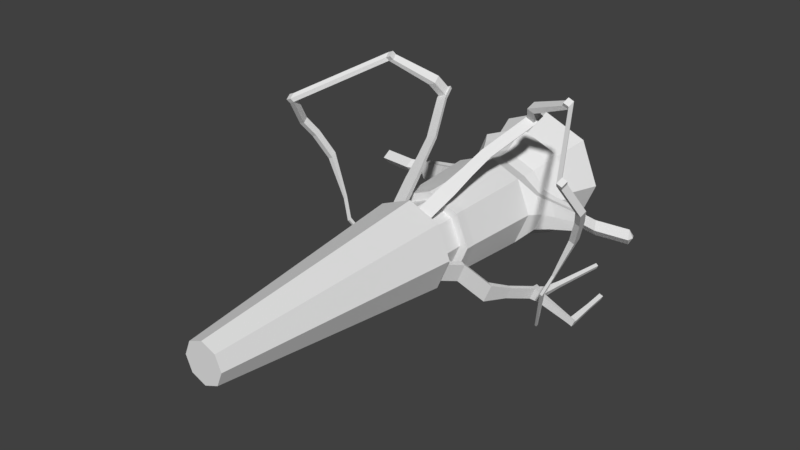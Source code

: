 # Source: StartPlatform_1.blend  (saved by Blender 2.77.0; exported with 4.5.12 LTS)
import bpy
from mathutils import Matrix  # noqa: F401  (used for matrix-valued properties, if any)

bpy.ops.wm.read_factory_settings(use_empty=True)
scene = bpy.context.scene
scene.name = 'Scene'

# ---- collections
col_collection_1 = bpy.data.collections.new('Collection 1'); scene.collection.children.link(col_collection_1)

# ---- materials (node trees are filled in below, after node groups)
mat_startplatform_1mat = bpy.data.materials.new('startPlatform_1MAt')
mat_startplatform_1mat.alpha_threshold = 0.0
mat_startplatform_1mat.use_transparent_shadow = False
mat_startplatform_1mat.roughness = 0.5

# ---- material node trees

# ---- world
world_world = bpy.data.worlds.new('World'); scene.world = world_world
world_world.color = (0.05088, 0.05088, 0.05088)
world_world.use_sun_shadow = False
world_world.sun_shadow_jitter_overblur = 0.0
world_world.cycles.sampling_method = 'MANUAL'

# ---- meshes
me_cylinder = bpy.data.meshes.new('Cylinder')
me_cylinder.from_pydata([(2.343e-07, 2.091, -0.873), (2.358e-07, 2.644, -1.078), (0.5623, 2.091, -0.6401), (0.7071, 2.644, -0.7848), (0.7953, 2.091, -0.07773), (1.0, 2.644, -0.07773), (0.5623, 2.091, 0.4846), (0.7071, 2.644, 0.6294), (1.648e-07, 2.091, 0.7175), (1.484e-07, 2.644, 0.9223), (-0.5623, 2.091, 0.4846), (-0.7071, 2.644, 0.6294), (-0.7953, 2.091, -0.07773), (-1.0, 2.644, -0.07773), (-0.5623, 2.091, -0.6401), (-0.7071, 2.644, -0.7848), (2.44e-07, 1.97, -1.008), (0.658, 1.97, -0.7357), (0.9305, 1.97, -0.07773), (0.658, 1.97, 0.5802), (1.626e-07, 1.97, 0.8528), (-0.658, 1.97, 0.5802), (-0.9305, 1.97, -0.07773), (-0.658, 1.97, -0.7357), (2.424e-07, 1.837, -0.9065), (0.586, 1.837, -0.6638), (0.8288, 1.837, -0.07773), (0.586, 1.837, 0.5083), (1.699e-07, 1.837, 0.751), (-0.586, 1.837, 0.5083), (-0.8288, 1.837, -0.07773), (-0.586, 1.837, -0.6638), (2.405e-07, 1.597, -0.7636), (0.485, 1.597, -0.5627), (0.6858, 1.597, -0.07773), (0.485, 1.597, 0.4072), (1.805e-07, 1.597, 0.6081), (-0.485, 1.597, 0.4072), (-0.6858, 1.597, -0.07773), (-0.485, 1.597, -0.5627), (2.399e-07, 1.381, -0.7345), (0.4644, 1.381, -0.5421), (1.078, 1.514, -0.07773), (0.4644, 1.381, 0.3867), (1.825e-07, 1.381, 0.579), (-0.4644, 1.381, 0.3867), (0.9916, 1.514, -0.2864), (-0.4644, 1.381, -0.5421), (2.409e-07, 1.106, -0.8337), (0.5345, 1.106, -0.6123), (0.756, 1.106, -0.07773), (0.5345, 1.106, 0.4568), (1.748e-07, 1.106, 0.6782), (-0.5345, 1.106, 0.4568), (-0.756, 1.106, -0.07773), (-0.5345, 1.106, -0.6123), (2.872e-07, -0.1678, -0.7673), (0.4876, -0.1678, -0.5654), (0.6896, -0.1678, -0.07773), (0.4876, -0.1678, 0.4099), (2.269e-07, -0.1678, 0.6119), (-0.4876, -0.1678, 0.4099), (-0.6896, -0.1678, -0.07773), (-0.4876, -0.1678, -0.5654), (3.017e-07, -0.3312, -0.7673), (0.4876, -0.3312, -0.5654), (0.6896, -0.3312, -0.07773), (0.4876, -0.3312, 0.4099), (2.414e-07, -0.3312, 0.6119), (-0.4876, -0.3312, 0.4099), (-0.6896, -0.3312, -0.07773), (-0.4876, -0.3312, -0.5654), (2.919e-07, -0.3312, -0.6347), (0.3939, -0.3312, -0.4716), (0.557, -0.3312, -0.07773), (0.3939, -0.3312, 0.3161), (2.432e-07, -0.3312, 0.4793), (-0.3939, -0.3312, 0.3161), (-0.557, -0.3312, -0.07773), (-0.3939, -0.3312, -0.4716), (2.919e-07, -0.6769, -0.6347), (0.3939, -0.6769, -0.4716), (0.557, -0.6769, -0.07773), (0.3939, -0.6769, 0.3161), (2.432e-07, -0.6769, 0.4793), (-0.3939, -0.6769, 0.3161), (-0.557, -0.6769, -0.07773), (-0.3939, -0.6769, -0.4716), (2.951e-07, -0.771, -0.7927), (0.5055, -0.771, -0.5833), (0.7149, -0.771, -0.07773), (0.5055, -0.771, 0.4278), (2.326e-07, -0.771, 0.6372), (-0.5055, -0.771, 0.4278), (-0.7149, -0.771, -0.07773), (-0.5055, -0.771, -0.5833), (2.953e-07, -4.618, -0.3939), (0.2236, -4.618, -0.3013), (0.3162, -4.618, -0.07773), (0.2236, -4.618, 0.1459), (2.676e-07, -4.618, 0.2385), (-0.2236, -4.618, 0.1459), (-0.3162, -4.618, -0.07773), (-0.2236, -4.618, -0.3013), (0.752, 1.516, -0.3423), (0.8616, 1.516, -0.07773), (0.752, 1.516, 0.1868), (-0.752, 1.516, 0.1868), (-0.8616, 1.516, -0.07773), (-0.752, 1.516, -0.3423), (0.7408, 1.398, -0.3311), (1.497, 1.543, -0.07773), (0.7408, 1.398, 0.1756), (-0.7408, 1.398, 0.1756), (1.467, 1.543, -0.2022), (-0.7408, 1.398, -0.3311), (0.779, 1.248, -0.3693), (0.8998, 1.248, -0.07773), (0.779, 1.248, 0.2139), (-0.779, 1.248, 0.2139), (-0.8998, 1.248, -0.07773), (-0.779, 1.248, -0.3693), (0.9916, 1.514, 0.1309), (-0.9916, 1.514, 0.1309), (-1.078, 1.514, -0.07773), (-0.9916, 1.514, -0.2864), (0.9827, 1.421, -0.2775), (0.9827, 1.421, 0.1221), (-0.9827, 1.421, 0.1221), (-0.9827, 1.421, -0.2775), (1.013, 1.303, -0.3077), (1.108, 1.303, -0.07773), (1.013, 1.303, 0.1523), (-1.013, 1.303, 0.1523), (-1.108, 1.303, -0.07773), (-1.013, 1.303, -0.3077), (1.467, 1.543, 0.04672), (-1.467, 1.543, 0.04672), (-1.497, 1.543, -0.07773), (-1.467, 1.543, -0.2022), (1.464, 1.468, -0.1969), (2.323, 1.447, -0.07773), (1.464, 1.468, 0.04144), (-1.464, 1.468, 0.04144), (2.258, 1.447, -0.1969), (-1.464, 1.468, -0.1969), (1.474, 1.373, -0.2149), (1.507, 1.373, -0.07773), (1.474, 1.373, 0.05945), (-1.474, 1.373, 0.05945), (-1.507, 1.373, -0.07773), (-1.474, 1.373, -0.2149), (1.731, 1.398, -0.1969), (0.5513, -0.6958, -0.1679), (1.731, 1.398, 0.04144), (-1.731, 1.398, 0.04144), (0.4536, -0.6958, -0.4038), (-1.731, 1.398, -0.1969), (-1.764, 1.473, -0.07773), (1.764, 1.473, -0.07773), (-1.774, 1.303, -0.07773), (1.774, 1.303, -0.07773), (2.258, 1.447, 0.04144), (-2.258, 1.447, 0.04144), (-2.323, 1.447, -0.07773), (-2.258, 1.447, -0.1969), (-2.291, 1.522, -0.07773), (2.291, 1.522, -0.07773), (-2.301, 1.352, -0.07773), (2.301, 1.352, -0.07773), (-0.5513, -0.6958, -0.1679), (-0.4536, -0.6958, -0.4038), (0.5205, -0.7521, -0.4707), (0.6459, -0.7521, -0.1679), (-0.6459, -0.7521, -0.1679), (-0.5205, -0.7521, -0.4707), (0.5961, -0.4567, -0.4628), (0.6938, -0.4567, -0.2269), (-0.6938, -0.4567, -0.2269), (-0.5961, -0.4567, -0.4628), (0.6629, -0.513, -0.5297), (0.7883, -0.513, -0.2269), (-0.7883, -0.513, -0.2269), (-0.6629, -0.513, -0.5297), (0.878, -0.1911, -0.8143), (0.9757, -0.1911, -0.5785), (-0.9757, -0.1911, -0.5785), (-0.878, -0.1911, -0.8143), (0.9448, -0.2474, -0.8812), (1.07, -0.2474, -0.5785), (-1.07, -0.2474, -0.5785), (-0.9448, -0.2474, -0.8812), (1.079, 0.08564, -0.8508), (1.143, 0.08564, -0.6945), (-1.143, 0.08564, -0.6945), (-1.079, 0.08564, -0.8508), (1.123, 0.04829, -0.8952), (1.206, 0.04829, -0.6945), (-1.206, 0.04829, -0.6945), (-1.123, 0.04829, -0.8952), (1.278, 0.4207, -0.9335), (1.343, 0.4207, -0.7772), (-1.343, 0.4207, -0.7772), (-1.278, 0.4207, -0.9335), (1.322, 0.3833, -0.9778), (1.406, 0.3833, -0.7772), (-1.406, 0.3833, -0.7772), (-1.322, 0.3833, -0.9778), (1.258, 0.5549, -0.9666), (1.323, 0.5549, -0.8103), (-1.323, 0.5549, -0.8103), (-1.258, 0.5549, -0.9666), (1.302, 0.5176, -1.011), (1.386, 0.5176, -0.8103), (-1.386, 0.5176, -0.8103), (-1.302, 0.5176, -1.011), (1.455, 0.4099, -1.003), (1.512, 0.4099, -0.8642), (-1.512, 0.4099, -0.8642), (-1.455, 0.4099, -1.003), (1.441, 0.5024, -1.025), (1.498, 0.5024, -0.8871), (-1.498, 0.5024, -0.8871), (-1.441, 0.5024, -1.025), (1.925, 0.4468, -1.175), (1.964, 0.4468, -1.083), (-1.964, 0.4468, -1.083), (-1.925, 0.4468, -1.175), (1.916, 0.5087, -1.191), (1.955, 0.5087, -1.098), (-1.955, 0.5087, -1.098), (-1.916, 0.5087, -1.191), (2.011, 0.4508, -1.211), (2.049, 0.4508, -1.118), (-2.049, 0.4508, -1.118), (-2.011, 0.4508, -1.211), (2.002, 0.5127, -1.226), (2.04, 0.5127, -1.134), (-2.04, 0.5127, -1.134), (-2.002, 0.5127, -1.226), (1.913, 1.012, -1.174), (1.941, 1.012, -1.108), (-1.941, 1.012, -1.108), (-1.913, 1.012, -1.174), (1.975, 1.015, -1.2), (2.003, 1.015, -1.133), (-2.003, 1.015, -1.133), (-1.975, 1.015, -1.2), (1.9, 1.351, -1.169), (1.928, 1.351, -1.102), (-1.928, 1.351, -1.102), (-1.9, 1.351, -1.169), (1.962, 1.354, -1.194), (1.989, 1.354, -1.128), (-1.989, 1.354, -1.128), (-1.962, 1.354, -1.194), (1.349, 0.6391, -0.9914), (1.405, 0.6391, -0.8552), (-1.405, 0.6391, -0.8552), (-1.349, 0.6391, -0.9914), (1.443, 0.6288, -1.001), (1.482, 0.6288, -0.9073), (-1.482, 0.6288, -0.9073), (-1.443, 0.6288, -1.001), (1.403, 0.9559, -0.9896), (1.443, 0.9559, -0.8939), (-1.443, 0.9559, -0.8939), (-1.403, 0.9559, -0.9896), (1.469, 0.9486, -0.9965), (1.497, 0.9486, -0.9305), (-1.497, 0.9486, -0.9305), (-1.469, 0.9486, -0.9965), (1.511, 1.877, -1.021), (1.542, 1.877, -0.9467), (-1.542, 1.877, -0.9467), (-1.511, 1.877, -1.021), (1.562, 1.871, -1.027), (1.584, 1.871, -0.9753), (-1.584, 1.871, -0.9753), (-1.562, 1.871, -1.027), (0.2967, -0.704, 0.4018), (0.1293, -0.704, 0.4711), (0.3441, -0.7439, 0.4492), (0.1293, -0.7439, 0.5382), (-0.1293, -0.704, 0.4711), (-0.2967, -0.704, 0.4018), (-0.1293, -0.7439, 0.5382), (-0.3441, -0.7439, 0.4492), (0.3995, -0.2871, 0.6502), (0.2322, -0.2871, 0.7195), (0.447, -0.3271, 0.6976), (0.2322, -0.3271, 0.7866), (-0.2322, -0.2871, 0.7195), (-0.3995, -0.2871, 0.6502), (-0.2322, -0.3271, 0.7866), (-0.447, -0.3271, 0.6976), (0.4632, 0.02497, 0.851), (0.3292, 0.02497, 0.9066), (0.5012, -0.007056, 0.889), (0.3292, -0.007056, 0.9603), (-0.3292, 0.02497, 0.9066), (-0.4632, 0.02497, 0.851), (-0.3292, -0.007057, 0.9603), (-0.5012, -0.007057, 0.889), (0.5399, 0.3475, 1.046), (0.4131, 0.3475, 1.099), (0.5759, 0.3172, 1.082), (0.4131, 0.3172, 1.15), (-0.4131, 0.3475, 1.099), (-0.5399, 0.3475, 1.046), (-0.4131, 0.3172, 1.15), (-0.5759, 0.3172, 1.082), (0.8334, 0.9598, 1.411), (0.7066, 0.9598, 1.464), (0.8694, 0.9295, 1.447), (0.7066, 0.9295, 1.515), (-0.7066, 0.9598, 1.464), (-0.8334, 0.9598, 1.411), (-0.7066, 0.9295, 1.515), (-0.8694, 0.9295, 1.447), (0.876, 1.132, 1.514), (0.7492, 1.132, 1.567), (0.912, 1.102, 1.55), (0.7492, 1.102, 1.617), (-0.7492, 1.132, 1.567), (-0.876, 1.132, 1.514), (-0.7492, 1.102, 1.617), (-0.912, 1.102, 1.55), (0.8521, 0.9544, 1.472), (0.7362, 0.9544, 1.52), (-0.7362, 0.9544, 1.52), (-0.8521, 0.9544, 1.472), (0.8824, 1.077, 1.545), (0.7665, 1.077, 1.593), (-0.7665, 1.077, 1.593), (-0.8824, 1.077, 1.545), (0.9375, 0.8105, 1.678), (0.8216, 0.8105, 1.726), (-0.8216, 0.8105, 1.726), (-0.9375, 0.8105, 1.678), (0.9678, 0.9334, 1.751), (0.8519, 0.9334, 1.799), (-0.8519, 0.9334, 1.799), (-0.9678, 0.9334, 1.751), (1.579, 0.6474, 1.949), (1.492, 0.6474, 1.985), (-1.492, 0.6474, 1.985), (-1.579, 0.6474, 1.949), (1.602, 0.7396, 2.004), (1.515, 0.7396, 2.04), (-1.515, 0.7396, 2.04), (-1.602, 0.7396, 2.004), (1.604, 0.6061, 2.008), (1.517, 0.6061, 2.044), (-1.517, 0.6061, 2.044), (-1.604, 0.6061, 2.008), (1.626, 0.6983, 2.063), (1.54, 0.6983, 2.099), (-1.54, 0.6983, 2.099), (-1.626, 0.6983, 2.063), (-2.305, -0.6056, 1.566), (-2.282, -0.6978, 1.511), (2.305, -0.6056, 1.566), (2.282, -0.6978, 1.511), (-2.329, -0.6469, 1.625), (-2.307, -0.7391, 1.57), (2.329, -0.6469, 1.625), (2.307, -0.7391, 1.57), (-2.386, -0.6056, 1.533), (-2.363, -0.6978, 1.478), (2.386, -0.6056, 1.533), (2.363, -0.6978, 1.478), (-2.41, -0.6469, 1.592), (-2.387, -0.7391, 1.537), (2.41, -0.6469, 1.592), (2.387, -0.7391, 1.537), (-2.425, -0.2925, 1.11), (-2.402, -0.3846, 1.055), (2.425, -0.2925, 1.11), (2.402, -0.3846, 1.055), (-2.506, -0.2925, 1.076), (-2.483, -0.3846, 1.021), (2.506, -0.2925, 1.076), (2.483, -0.3846, 1.021), (-2.329, -0.1297, 0.8765), (-2.306, -0.2218, 0.8216), (2.329, -0.1297, 0.8765), (2.306, -0.2218, 0.8216), (-2.409, -0.1297, 0.843), (-2.387, -0.2218, 0.7881), (2.409, -0.1297, 0.843), (2.387, -0.2218, 0.7881), (-2.169, 0.04375, 0.4911), (-2.146, -0.04838, 0.4362), (2.169, 0.04375, 0.4911), (2.146, -0.04839, 0.4362), (-2.25, 0.04375, 0.4576), (-2.227, -0.04838, 0.4027), (2.25, 0.04375, 0.4576), (2.227, -0.04839, 0.4027), (-1.919, 0.01696, -0.1717), (-1.908, -0.02725, -0.1981), (1.919, 0.01695, -0.1717), (1.908, -0.02726, -0.1981), (-1.958, 0.01696, -0.1878), (-1.947, -0.02726, -0.2141), (1.958, 0.01695, -0.1878), (1.947, -0.02726, -0.2141), (-1.787, -0.04512, -0.4902), (-1.776, -0.08933, -0.5165), (1.787, -0.04512, -0.4902), (1.776, -0.08934, -0.5165), (-1.826, -0.04512, -0.5062), (-1.815, -0.08933, -0.5326), (1.826, -0.04512, -0.5062), (1.815, -0.08934, -0.5326), (-1.416, 0.4563, -1.402), (-1.409, 0.4253, -1.42), (1.416, 0.4563, -1.402), (1.409, 0.4253, -1.42), (-1.444, 0.4563, -1.413), (-1.436, 0.4253, -1.431), (1.444, 0.4563, -1.413), (1.436, 0.4253, -1.431)], [], [(0, 1, 3, 2), (2, 3, 5, 4), (4, 5, 7, 6), (6, 7, 9, 8), (8, 9, 11, 10), (10, 11, 13, 12), (13, 9, 1), (12, 13, 15, 14), (14, 15, 1, 0), (2, 4, 18, 17), (20, 21, 29, 28), (8, 10, 21, 20), (14, 0, 16, 23), (0, 2, 17, 16), (4, 6, 19, 18), (10, 12, 22, 21), (6, 8, 20, 19), (12, 14, 23, 22), (30, 31, 39, 38), (18, 19, 27, 26), (16, 17, 25, 24), (23, 16, 24, 31), (21, 22, 30, 29), (19, 20, 28, 27), (17, 18, 26, 25), (22, 23, 31, 30), (49, 41, 110, 116), (28, 29, 37, 36), (26, 27, 35, 34), (24, 25, 33, 32), (31, 24, 32, 39), (29, 30, 38, 37), (27, 28, 36, 35), (25, 26, 34, 33), (40, 41, 49, 48), (35, 36, 44, 43), (45, 37, 107, 113), (34, 35, 106, 105), (36, 37, 45, 44), (43, 51, 118, 112), (32, 33, 41, 40), (39, 32, 40, 47), (54, 55, 63, 62), (47, 40, 48, 55), (55, 54, 120, 121), (43, 44, 52, 51), (33, 34, 105, 104), (39, 47, 115, 109), (44, 45, 53, 52), (54, 53, 119, 120), (57, 58, 66, 65), (52, 53, 61, 60), (50, 51, 59, 58), (48, 49, 57, 56), (55, 48, 56, 63), (53, 54, 62, 61), (51, 52, 60, 59), (49, 50, 58, 57), (71, 64, 72, 79), (62, 63, 71, 70), (60, 61, 69, 68), (58, 59, 67, 66), (56, 57, 65, 64), (63, 56, 64, 71), (61, 62, 70, 69), (59, 60, 68, 67), (74, 75, 83, 82), (69, 70, 78, 77), (67, 68, 76, 75), (65, 66, 74, 73), (70, 71, 79, 78), (68, 69, 77, 76), (66, 67, 75, 74), (64, 65, 73, 72), (86, 87, 171, 170), (72, 73, 81, 80), (79, 72, 80, 87), (77, 78, 86, 85), (75, 76, 84, 83), (73, 74, 82, 81), (78, 79, 87, 86), (76, 77, 85, 84), (91, 92, 100, 99), (84, 85, 285, 284), (82, 83, 91, 90), (80, 81, 89, 88), (87, 80, 88, 95), (85, 86, 94, 93), (92, 91, 282, 283), (89, 81, 156, 172), (96, 97, 98, 99, 100, 101, 102, 103), (89, 90, 98, 97), (94, 95, 103, 102), (92, 93, 101, 100), (90, 91, 99, 98), (88, 89, 97, 96), (95, 88, 96, 103), (93, 94, 102, 101), (5, 3, 1), (1, 15, 13), (13, 11, 9), (9, 7, 5), (5, 1, 9), (107, 108, 124, 123), (113, 107, 123, 128), (120, 119, 133, 134), (105, 106, 122, 42), (118, 117, 131, 132), (104, 105, 42, 46), (112, 118, 132, 127), (117, 116, 130, 131), (50, 49, 116, 117), (51, 50, 117, 118), (35, 43, 112, 106), (47, 55, 121, 115), (37, 38, 108, 107), (38, 39, 109, 108), (41, 33, 104, 110), (53, 45, 113, 119), (132, 131, 147, 148), (46, 42, 111, 114), (127, 132, 148, 142), (131, 130, 146, 147), (133, 128, 143, 149), (125, 129, 145, 139), (126, 46, 114, 140), (129, 135, 151, 145), (121, 120, 134, 135), (106, 112, 127, 122), (108, 109, 125, 124), (116, 110, 126, 130), (115, 121, 135, 129), (110, 104, 46, 126), (109, 115, 129, 125), (119, 113, 128, 133), (138, 143, 137), (111, 140, 114), (143, 138, 158, 155), (150, 143, 155, 160), (143, 150, 149), (140, 147, 146), (111, 142, 154, 159), (142, 147, 161, 154), (42, 122, 136, 111), (134, 133, 149, 150), (128, 123, 137, 143), (123, 124, 138, 137), (135, 134, 150, 151), (122, 127, 142, 136), (124, 125, 139, 138), (130, 126, 140, 146), (138, 145, 157, 158), (111, 136, 142), (145, 150, 160, 157), (142, 148, 147), (140, 111, 159, 152), (138, 139, 145), (147, 140, 152, 161), (145, 151, 150), (159, 154, 162, 167), (154, 161, 169, 162), (158, 157, 165, 166), (157, 160, 168, 165), (152, 159, 167, 144), (161, 152, 144, 169), (155, 158, 166, 163), (160, 155, 163, 168), (166, 165, 164), (167, 162, 141), (165, 168, 164), (162, 169, 141), (167, 141, 144), (144, 141, 169), (166, 164, 163), (163, 164, 168), (171, 175, 183, 179), (153, 173, 181, 177), (90, 89, 172, 173), (87, 95, 175, 171), (95, 94, 174, 175), (82, 90, 173, 153), (94, 86, 170, 174), (81, 82, 153, 156), (177, 181, 189, 185), (178, 179, 187, 186), (173, 172, 180, 181), (156, 153, 177, 176), (172, 156, 176, 180), (174, 170, 178, 182), (175, 174, 182, 183), (170, 171, 179, 178), (190, 186, 194, 198), (188, 184, 192, 196), (179, 183, 191, 187), (181, 180, 188, 189), (176, 177, 185, 184), (180, 176, 184, 188), (182, 178, 186, 190), (183, 182, 190, 191), (192, 193, 201, 200), (197, 196, 204, 205), (191, 190, 198, 199), (186, 187, 195, 194), (185, 189, 197, 193), (187, 191, 199, 195), (189, 188, 196, 197), (184, 185, 193, 192), (203, 207, 215, 211), (201, 205, 213, 209), (196, 192, 200, 204), (198, 194, 202, 206), (199, 198, 206, 207), (194, 195, 203, 202), (193, 197, 205, 201), (195, 199, 207, 203), (210, 211, 215, 214), (208, 209, 213, 212), (204, 212, 220, 216), (200, 201, 209, 208), (204, 200, 208, 212), (206, 202, 210, 214), (214, 215, 259, 258), (202, 203, 211, 210), (223, 219, 227, 231), (218, 222, 230, 226), (215, 207, 219, 223), (213, 205, 217, 221), (205, 204, 216, 217), (206, 214, 222, 218), (222, 214, 258, 262), (207, 206, 218, 219), (228, 229, 241, 240), (229, 225, 233, 237), (222, 223, 231, 230), (219, 218, 226, 227), (216, 220, 228, 224), (221, 217, 225, 229), (220, 221, 229, 228), (217, 216, 224, 225), (233, 232, 236, 237), (235, 234, 238, 239), (225, 224, 232, 233), (226, 230, 238, 234), (231, 227, 235, 239), (236, 228, 240, 244), (227, 226, 234, 235), (224, 228, 236, 232), (247, 246, 254, 255), (244, 240, 248, 252), (231, 239, 247, 243), (237, 236, 244, 245), (229, 237, 245, 241), (230, 231, 243, 242), (239, 238, 246, 247), (238, 230, 242, 246), (248, 249, 253, 252), (250, 251, 255, 254), (242, 243, 251, 250), (246, 242, 250, 254), (241, 245, 253, 249), (245, 244, 252, 253), (240, 241, 249, 248), (243, 247, 255, 251), (259, 263, 271, 267), (260, 256, 264, 268), (213, 221, 261, 257), (223, 222, 262, 263), (220, 212, 256, 260), (215, 223, 263, 259), (212, 213, 257, 256), (221, 220, 260, 261), (268, 264, 272, 276), (266, 267, 275, 274), (261, 260, 268, 269), (256, 257, 265, 264), (257, 261, 269, 265), (262, 258, 266, 270), (263, 262, 270, 271), (258, 259, 267, 266), (274, 275, 279, 278), (272, 273, 277, 276), (267, 271, 279, 275), (269, 268, 276, 277), (264, 265, 273, 272), (265, 269, 277, 273), (270, 266, 274, 278), (271, 270, 278, 279), (286, 284, 292, 294), (91, 83, 280, 282), (84, 92, 283, 281), (83, 84, 281, 280), (281, 283, 291, 289), (85, 93, 287, 285), (93, 92, 286, 287), (92, 84, 284, 286), (292, 293, 301, 300), (293, 295, 303, 301), (280, 281, 289, 288), (287, 286, 294, 295), (282, 280, 288, 290), (283, 282, 290, 291), (285, 287, 295, 293), (284, 285, 293, 292), (299, 298, 306, 307), (298, 296, 304, 306), (289, 291, 299, 297), (288, 289, 297, 296), (294, 292, 300, 302), (295, 294, 302, 303), (290, 288, 296, 298), (291, 290, 298, 299), (311, 310, 318, 319), (310, 308, 316, 318), (301, 303, 311, 309), (300, 301, 309, 308), (297, 299, 307, 305), (296, 297, 305, 304), (302, 300, 308, 310), (303, 302, 310, 311), (313, 315, 323, 321), (316, 317, 325, 324), (306, 304, 312, 314), (307, 306, 314, 315), (309, 311, 319, 317), (308, 309, 317, 316), (305, 307, 315, 313), (304, 305, 313, 312), (320, 321, 323, 322), (324, 325, 327, 326), (312, 313, 321, 320), (318, 316, 324, 326), (314, 322, 332, 328), (314, 312, 320, 322), (323, 315, 329, 333), (317, 319, 327, 325), (334, 335, 343, 342), (330, 334, 342, 338), (318, 326, 334, 330), (319, 318, 330, 331), (315, 314, 328, 329), (326, 327, 335, 334), (327, 319, 331, 335), (322, 323, 333, 332), (336, 340, 348, 344), (337, 336, 344, 345), (331, 330, 338, 339), (335, 331, 339, 343), (333, 329, 337, 341), (332, 333, 341, 340), (329, 328, 336, 337), (328, 332, 340, 336), (349, 345, 353, 357), (351, 347, 361, 360), (338, 342, 350, 346), (342, 343, 351, 350), (339, 338, 346, 347), (343, 339, 347, 351), (341, 337, 345, 349), (340, 341, 349, 348), (355, 354, 358, 359), (353, 352, 356, 357), (348, 349, 357, 356), (345, 344, 352, 353), (348, 356, 366, 362), (346, 350, 358, 354), (350, 351, 359, 358), (347, 346, 354, 355), (364, 360, 368, 372), (367, 363, 371, 375), (347, 355, 365, 361), (355, 359, 364, 365), (352, 344, 363, 367), (344, 348, 362, 363), (359, 351, 360, 364), (356, 352, 367, 366), (368, 369, 373, 372), (371, 370, 374, 375), (366, 367, 375, 374), (369, 368, 380, 381), (362, 366, 374, 370), (361, 365, 373, 369), (365, 364, 372, 373), (362, 370, 382, 378), (383, 379, 387, 391), (378, 382, 390, 386), (363, 362, 378, 379), (370, 371, 383, 382), (368, 360, 376, 380), (371, 363, 379, 383), (360, 361, 377, 376), (361, 369, 381, 377), (387, 386, 394, 395), (390, 391, 399, 398), (381, 380, 388, 389), (376, 377, 385, 384), (377, 381, 389, 385), (380, 376, 384, 388), (382, 383, 391, 390), (379, 378, 386, 387), (396, 392, 400, 404), (393, 397, 405, 401), (386, 390, 398, 394), (391, 387, 395, 399), (389, 388, 396, 397), (384, 385, 393, 392), (385, 389, 397, 393), (388, 384, 392, 396), (405, 404, 412, 413), (407, 403, 411, 415), (398, 399, 407, 406), (395, 394, 402, 403), (394, 398, 406, 402), (399, 395, 403, 407), (397, 396, 404, 405), (392, 393, 401, 400), (415, 411, 419, 423), (410, 414, 422, 418), (400, 401, 409, 408), (401, 405, 413, 409), (404, 400, 408, 412), (406, 407, 415, 414), (403, 402, 410, 411), (402, 406, 414, 410), (419, 418, 422, 423), (416, 417, 421, 420), (413, 412, 420, 421), (408, 409, 417, 416), (409, 413, 421, 417), (412, 408, 416, 420), (414, 415, 423, 422), (411, 410, 418, 419)])
me_cylinder.materials.append(mat_startplatform_1mat)
me_cylinder.use_remesh_preserve_volume = False
me_cylinder.use_remesh_preserve_attributes = False
me_cylinder.use_mirror_vertex_groups = False
me_cylinder.update()

# ---- objects
ob_cylinder = bpy.data.objects.new('Cylinder', me_cylinder)

# ---- transforms, parenting, visibility, modifiers, constraints
ob_cylinder.location = (0.0, 0.0, 0.0)
ob_cylinder.lineart.crease_threshold = 0.0

# ---- collection membership
col_collection_1.objects.link(ob_cylinder)

# ---- scene / render settings (as saved in the file)
scene.frame_start = 1; scene.frame_end = 250; scene.frame_set(1)
scene.render.engine = 'BLENDER_EEVEE_NEXT'
scene.render.resolution_percentage = 50
scene.render.dither_intensity = 0.0
scene.cycles.use_denoising = False
scene.cycles.samples = 128
scene.cycles.sampling_pattern = 'TABULATED_SOBOL'
scene.cycles.light_sampling_threshold = 0.0
scene.cycles.use_adaptive_sampling = False
scene.cycles.use_light_tree = False
scene.cycles.blur_glossy = 0.0
scene.cycles.sample_clamp_indirect = 0.0
scene.view_settings.view_transform = 'Standard'
bpy.context.view_layer.update()

# ---- added for rendering (the .blend has no active camera and no usable light): camera, sun
cam_auto = bpy.data.cameras.new('AutoCamera')
cam_auto.lens = 50.0
cam_auto.sensor_width = 36.0
cam_auto.clip_end = 1000.0
ob_auto_camera = bpy.data.objects.new('AutoCamera', cam_auto)
scene.collection.objects.link(ob_auto_camera)
ob_auto_camera.location = (8.79329, -11.5387, 7.36829)
ob_auto_camera.rotation_euler = (1.09748, -7.21219e-08, 0.694738)
scene.camera = ob_auto_camera
light_auto_sun = bpy.data.lights.new('AutoSun', 'SUN')
light_auto_sun.energy = 3.0
light_auto_sun.angle = 0.0523599
ob_auto_sun = bpy.data.objects.new('AutoSun', light_auto_sun)
scene.collection.objects.link(ob_auto_sun)
ob_auto_sun.rotation_euler = (0.872665, 0.174533, 0.523599)
bpy.context.view_layer.update()

